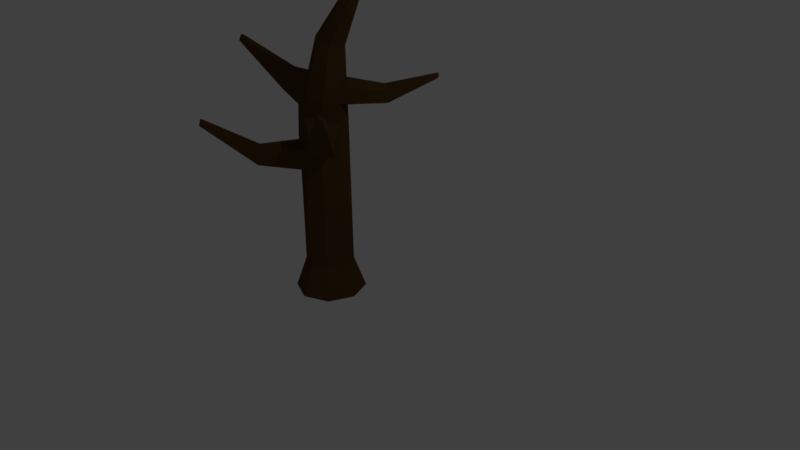 # Source: tree2.blend  (saved by Blender 2.77.0; exported with 4.5.12 LTS)
import bpy
from mathutils import Matrix  # noqa: F401  (used for matrix-valued properties, if any)

bpy.ops.wm.read_factory_settings(use_empty=True)
scene = bpy.context.scene
scene.name = 'Scene'

# ---- collections
col_collection_1 = bpy.data.collections.new('Collection 1'); scene.collection.children.link(col_collection_1)

# ---- materials (node trees are filled in below, after node groups)
mat_material_001 = bpy.data.materials.new('Material.001')
mat_material_001.alpha_threshold = 0.0
mat_material_001.diffuse_color = (0.1424, 0.06846, 0.01865, 1.0)
mat_material_001.roughness = 0.5

# ---- material node trees
mat_material_001.use_nodes = True; mat_material_001.node_tree.nodes.clear()
_N = mat_material_001.node_tree.nodes; _L = mat_material_001.node_tree.links
n0 = _N.new('ShaderNodeOutputMaterial'); n0.name = 'Material Output'; n0.location = (300, 300)
n1 = _N.new('ShaderNodeBsdfDiffuse'); n1.name = 'Diffuse BSDF'; n1.location = (10, 300)
n1.inputs[0].default_value = (0.09463, 0.05222, 0.01506, 1.0)
_L.new(n1.outputs[0], n0.inputs[0])
n0.is_active_output = True

# ---- world
world_world = bpy.data.worlds.new('World'); scene.world = world_world
world_world.color = (0.05088, 0.05088, 0.05088)
world_world.use_sun_shadow = False
world_world.sun_shadow_jitter_overblur = 0.0
world_world.cycles.sampling_method = 'MANUAL'

# ---- cameras
cam_camera = bpy.data.cameras.new('Camera')
cam_camera.clip_end = 100.0
cam_camera.lens = 35.0
cam_camera.sensor_width = 32.0
cam_camera.sensor_height = 18.0
cam_camera.ortho_scale = 7.314
cam_camera.dof.focus_distance = 0.0

# ---- lights
light_lamp = bpy.data.lights.new('Lamp', 'POINT')
light_lamp.transmission_factor = 0.0
light_lamp.cutoff_distance = 30.0
light_lamp.energy = 100.0
light_lamp.shadow_buffer_clip_start = 1.001
light_lamp.shadow_soft_size = 0.1
light_lamp.shadow_maximum_resolution = 0.006
light_lamp.use_absolute_resolution = True

# ---- meshes
me_cylinder_005 = bpy.data.meshes.new('Cylinder.005')
me_cylinder_005.from_pydata([(-1.99e-08, 0.5257, -1.0), (-0.01703, 0.3572, 1.673), (0.3717, 0.3717, -1.0), (0.2503, 0.253, 1.659), (0.5257, -1.944e-08, -1.0), (0.3415, 0.01729, 1.684), (0.3717, -0.3717, -1.0), (0.2347, -0.2268, 1.797), (-6.586e-08, -0.5257, -1.0), (-0.02745, -0.3341, 1.739), (-0.3717, -0.3717, -1.0), (-0.2248, -0.2429, 1.866), (-0.5257, 9.803e-09, -1.0), (-0.3013, 0.006385, 1.723), (-0.3717, 0.3717, -1.0), (-0.2212, 0.2554, 1.81), (0.979, 0.05602, 3.838), (1.013, 0.03961, 3.817), (1.027, -2.643e-08, 3.809), (1.013, -0.03961, 3.817), (0.979, -0.05602, 3.838), (0.9451, -0.03961, 3.858), (0.931, -3.109e-08, 3.867), (0.9451, 0.03961, 3.858), (0.0597, -0.006201, 2.867), (0.1082, 0.1395, 2.834), (0.3737, 0.1428, 2.727), (0.4351, -0.001499, 2.716), (0.2565, -0.2089, 2.808), (0.1211, -0.1505, 2.857), (0.2383, 0.2012, 2.775), (0.3866, -0.1471, 2.75), (-3.273e-08, 0.3558, -0.5319), (0.2516, 0.2516, -0.5319), (0.3558, -1.075e-08, -0.5319), (0.2516, -0.2516, -0.5319), (-6.384e-08, -0.3558, -0.5319), (-0.2516, -0.2516, -0.5319), (-0.3558, 9.042e-09, -0.5319), (-0.2516, 0.2516, -0.5319), (-0.09119, 0.2013, 2.206), (0.3959, 0.0006733, 2.198), (-0.08688, -0.1898, 2.227), (0.08951, 0.2822, 2.221), (0.3185, -0.1955, 2.233), (-0.1548, 0.006286, 2.295), (0.3088, 0.1976, 2.259), (0.1052, -0.2734, 2.282), (-1.869, -0.04327, 2.414), (-1.885, -0.007447, 2.402), (-1.869, 0.02927, 2.414), (-1.832, 0.02383, 2.498), (-1.832, -0.03349, 2.5), (-1.846, -0.005462, 2.511), (-0.7693, -0.08945, 1.913), (-0.8346, 0.0635, 1.819), (-0.6801, -0.06019, 2.167), (-0.7694, 0.2308, 1.908), (-0.6696, 0.2026, 2.139), (-0.7234, 0.09832, 2.227), (0.002, 0.3543, 1.375), (0.2503, 0.2534, 1.365), (0.3394, 0.01737, 1.375), (0.2294, -0.2267, 1.323), (-0.01093, -0.3378, 1.42), (-0.2529, -0.2496, 1.413), (-0.3487, -0.002756, 1.329), (-0.2521, 0.2495, 1.39), (1.162, -0.9152, 2.202), (1.145, -0.9542, 2.218), (1.105, -0.9707, 2.205), (1.162, -0.9153, 2.154), (1.145, -0.9543, 2.147), (1.105, -0.9708, 2.158), (0.6576, -0.5323, 1.741), (0.7151, -0.3831, 1.601), (0.4775, -0.6159, 1.401), (0.4851, -0.61, 1.633), (0.7091, -0.3871, 1.381), (0.6445, -0.5421, 1.387), (1.206, 1.032, 2.313), (-0.09424, 0.2403, 1.97), (0.3751, 0.003354, 1.943), (-0.09413, -0.2213, 2.023), (0.03937, 0.3166, 1.962), (0.2815, -0.2152, 2.02), (0.2792, 0.2251, 1.864), (0.04038, -0.306, 2.016), (-1.851, 0.02629, 2.456), (-1.851, -0.03865, 2.457), (-1.865, -0.006527, 2.457), (-0.7161, 0.2073, 2.018), (-0.7132, -0.07897, 2.042), (1.156, 1.083, 2.318), (1.191, 1.068, 2.326), (1.202, 1.032, 2.265), (1.146, 1.089, 2.271), (1.185, 1.073, 2.254), (0.6739, 0.6166, 1.89), (0.7383, 0.4617, 1.933), (0.7519, 0.4614, 2.114), (0.6948, 0.598, 2.164), (0.5614, 0.654, 2.135), (0.5239, 0.6783, 1.955), (0.2506, 0.2531, 1.295), (0.344, 0.01258, 1.301), (0.2341, -0.2319, 1.25), (-0.003674, -0.3472, 1.28), (-0.2491, -0.2509, 1.349), (-0.347, -0.003882, 1.239), (-0.2484, 0.2485, 1.315), (0.002403, 0.3541, 1.302), (0.2514, 0.2514, 1.074), (0.354, 0.001921, 1.077), (0.2454, -0.2454, 1.022), (-0.001092, -0.3538, 1.128), (-0.4675, -0.818, 1.237), (-0.348, -0.004383, 1.099), (-0.2497, 0.2485, 1.083), (0.0006854, 0.3543, 1.078), (0.2513, 0.2515, 0.8708), (0.3558, -1.075e-08, 0.8729), (0.2512, -0.2515, 0.8211), (0.0008628, -0.3525, 0.9772), (-0.2471, -0.2447, 0.9157), (-0.3497, -0.004068, 1.007), (-0.252, 0.2493, 0.8676), (-0.0004426, 0.3548, 0.869), (-0.8026, -1.445, 1.759), (-0.8671, -1.414, 1.782), (-0.9005, -1.354, 1.749), (-0.8086, -1.452, 1.728), (-0.8765, -1.425, 1.731), (-0.9068, -1.361, 1.717), (-0.8143, -1.459, 1.694), (-0.8843, -1.434, 1.684), (-0.9112, -1.366, 1.695), (-0.6283, -0.7613, 1.302), (-0.7522, -0.5452, 1.04), (-0.6679, -0.7309, 0.9928), (-0.7438, -0.5487, 1.111), (-0.7324, -0.553, 1.214), (-0.4774, -0.814, 1.139), (-0.4877, -0.8051, 1.037)], [], [(60, 1, 3, 61), (61, 3, 5, 62), (77, 76, 73, 70), (75, 74, 69, 68), (64, 9, 11, 65), (65, 11, 13, 66), (25, 24, 22, 23), (66, 13, 15, 67), (67, 15, 1, 60), (0, 2, 4, 6, 8, 10, 12, 14), (17, 16, 23, 22, 21, 20, 19, 18), (27, 26, 17, 18), (29, 28, 20, 21), (30, 25, 23, 16), (26, 30, 16, 17), (31, 27, 18, 19), (24, 29, 21, 22), (28, 31, 19, 20), (47, 44, 31, 28), (45, 42, 29, 24), (44, 41, 27, 31), (46, 43, 30, 26), (43, 40, 25, 30), (42, 47, 28, 29), (41, 46, 26, 27), (40, 45, 24, 25), (14, 39, 32, 0), (12, 38, 39, 14), (10, 37, 38, 12), (8, 36, 37, 10), (6, 35, 36, 8), (4, 34, 35, 6), (2, 33, 34, 4), (0, 32, 33, 2), (92, 56, 52, 89), (101, 100, 80, 94), (83, 87, 47, 42), (84, 81, 40, 43), (99, 98, 97, 95), (85, 82, 41, 44), (55, 54, 48, 49), (87, 85, 44, 47), (88, 90, 53, 51), (90, 89, 52, 53), (91, 57, 50, 88), (56, 59, 53, 52), (57, 55, 49, 50), (59, 58, 51, 53), (45, 40, 58, 59), (15, 13, 55, 57), (42, 45, 59, 56), (81, 15, 57, 91), (13, 11, 54, 55), (83, 42, 56, 92), (110, 67, 60, 111), (109, 66, 67, 110), (108, 65, 66, 109), (107, 64, 65, 108), (106, 63, 64, 107), (105, 62, 63, 106), (104, 61, 62, 105), (111, 60, 61, 104), (71, 68, 69, 72), (72, 69, 70, 73), (79, 78, 71, 72), (78, 75, 68, 71), (74, 77, 70, 69), (76, 79, 72, 73), (64, 63, 79, 76), (7, 9, 77, 74), (62, 5, 75, 78), (63, 62, 78, 79), (5, 7, 74, 75), (9, 64, 76, 77), (11, 83, 92, 54), (40, 81, 91, 58), (58, 91, 88, 51), (49, 48, 89, 90), (50, 49, 90, 88), (9, 7, 85, 87), (7, 5, 82, 85), (3, 1, 84, 86), (1, 15, 81, 84), (11, 9, 87, 83), (5, 3, 86, 82), (54, 92, 89, 48), (95, 97, 94, 80), (97, 96, 93, 94), (103, 102, 93, 96), (100, 99, 95, 80), (98, 103, 96, 97), (102, 101, 94, 93), (43, 46, 101, 102), (86, 84, 103, 98), (41, 82, 99, 100), (84, 43, 102, 103), (82, 86, 98, 99), (46, 41, 100, 101), (119, 111, 104, 112), (112, 104, 105, 113), (113, 105, 106, 114), (114, 106, 107, 115), (142, 116, 128, 131), (141, 140, 133, 130), (117, 109, 110, 118), (118, 110, 111, 119), (126, 118, 119, 127), (125, 117, 118, 126), (116, 137, 129, 128), (138, 139, 135, 136), (122, 114, 115, 123), (121, 113, 114, 122), (120, 112, 113, 121), (127, 119, 112, 120), (32, 127, 120, 33), (33, 120, 121, 34), (34, 121, 122, 35), (35, 122, 123, 36), (36, 123, 124, 37), (37, 124, 125, 38), (38, 125, 126, 39), (39, 126, 127, 32), (131, 128, 129, 132), (132, 129, 130, 133), (135, 132, 133, 136), (134, 131, 132, 135), (140, 138, 136, 133), (143, 142, 131, 134), (137, 141, 130, 129), (139, 143, 134, 135), (124, 123, 143, 139), (108, 109, 141, 137), (123, 115, 142, 143), (117, 125, 138, 140), (125, 124, 139, 138), (107, 108, 137, 116), (109, 117, 140, 141), (115, 107, 116, 142)])
me_cylinder_005.materials.append(mat_material_001)
me_cylinder_005.use_remesh_preserve_volume = False
me_cylinder_005.use_remesh_preserve_attributes = False
me_cylinder_005.use_mirror_vertex_groups = False
me_cylinder_005.update()

# ---- objects
ob_lamp = bpy.data.objects.new('Lamp', light_lamp)
ob_camera = bpy.data.objects.new('Camera', cam_camera)
ob_cylinder_003 = bpy.data.objects.new('Cylinder.003', me_cylinder_005)

# ---- transforms, parenting, visibility, modifiers, constraints
ob_lamp.location = (4.076, 1.005, 5.904)
ob_lamp.rotation_euler = (0.6503, 0.05522, 1.866)
ob_lamp.lock_rotations_4d = False
ob_lamp.empty_display_type = 'ARROWS'
ob_lamp.color = (0.0, 0.0, 0.0, 0.0)
ob_lamp.lineart.crease_threshold = 0.0
ob_camera.location = (7.481, -6.508, 5.344)
ob_camera.rotation_euler = (1.109, 0.01082, 0.8149)
ob_camera.lock_rotations_4d = False
ob_camera.empty_display_type = 'ARROWS'
ob_camera.color = (0.0, 0.0, 0.0, 0.0)
ob_camera.display_type = 'WIRE'
ob_camera.lineart.crease_threshold = 0.0
ob_cylinder_003.location = (-1.673, 0.5926, -0.381)
ob_cylinder_003.lineart.crease_threshold = 0.0

# ---- collection membership
col_collection_1.objects.link(ob_lamp)
col_collection_1.objects.link(ob_camera)
col_collection_1.objects.link(ob_cylinder_003)

# ---- scene / render settings (as saved in the file)
scene.camera = ob_camera
scene.frame_start = 1; scene.frame_end = 250; scene.frame_set(1)
scene.render.engine = 'CYCLES'
scene.render.resolution_percentage = 50
scene.render.dither_intensity = 0.0
scene.cycles.use_denoising = False
scene.cycles.samples = 128
scene.cycles.sampling_pattern = 'TABULATED_SOBOL'
scene.cycles.light_sampling_threshold = 0.0
scene.cycles.use_adaptive_sampling = False
scene.cycles.use_light_tree = False
scene.cycles.blur_glossy = 0.0
scene.cycles.sample_clamp_indirect = 0.0
scene.view_settings.view_transform = 'Standard'
bpy.context.view_layer.update()
